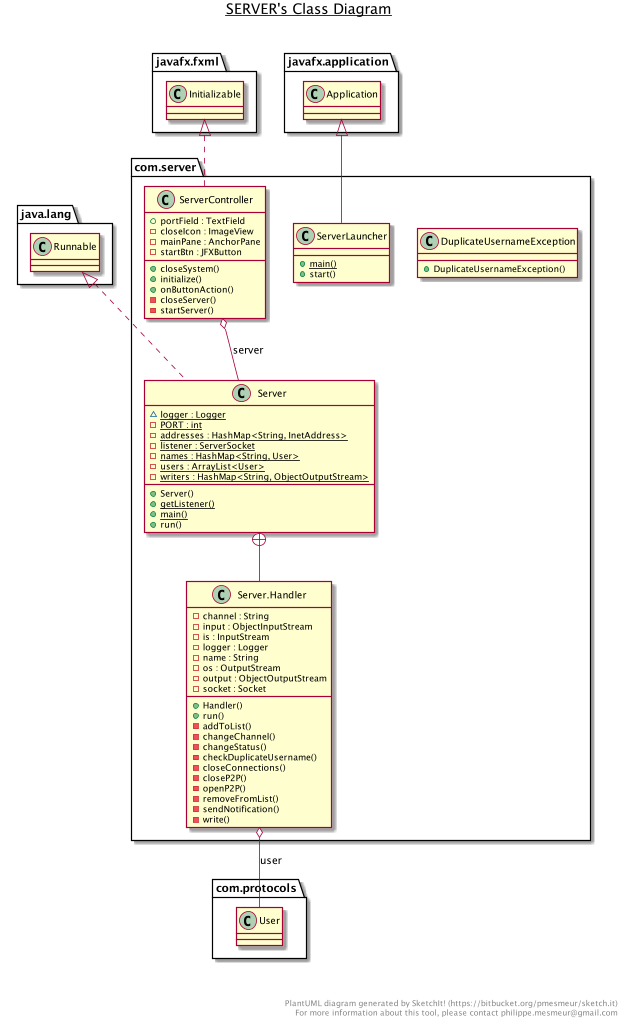

The diagram above was rendered by PlantUML. Its source (embedded in the PNG):
@startuml

title __SERVER's Class Diagram__\n

  namespace com.server {
    class com.server.DuplicateUsernameException {
        + DuplicateUsernameException()
    }
  }
  

  namespace com.server {
    class com.server.Server {
        {static} ~ logger : Logger
        {static} - PORT : int
        {static} - addresses : HashMap<String, InetAddress>
        {static} - listener : ServerSocket
        {static} - names : HashMap<String, User>
        {static} - users : ArrayList<User>
        {static} - writers : HashMap<String, ObjectOutputStream>
        + Server()
        {static} + getListener()
        {static} + main()
        + run()
    }
  }
  

  namespace com.server {
    class com.server.Server.Handler {
        - channel : String
        - input : ObjectInputStream
        - is : InputStream
        - logger : Logger
        - name : String
        - os : OutputStream
        - output : ObjectOutputStream
        - socket : Socket
        + Handler()
        + run()
        - addToList()
        - changeChannel()
        - changeStatus()
        - checkDuplicateUsername()
        - closeConnections()
        - closeP2P()
        - openP2P()
        - removeFromList()
        - sendNotification()
        - write()
    }
  }
  

  namespace com.server {
    class com.server.ServerController {
        + portField : TextField
        - closeIcon : ImageView
        - mainPane : AnchorPane
        - startBtn : JFXButton
        + closeSystem()
        + initialize()
        + onButtonAction()
        - closeServer()
        - startServer()
    }
  }
  

  namespace com.server {
    class com.server.ServerLauncher {
        {static} + main()
        + start()
    }
  }
  

  com.server.Server .up.|> java.lang.Runnable
  com.server.Server +-down- com.server.Server.Handler
  com.server.Server.Handler o-- com.protocols.User : user
  com.server.ServerController .up.|> javafx.fxml.Initializable
  com.server.ServerController o-- com.server.Server : server
  com.server.ServerLauncher -up-|> javafx.application.Application


right footer


PlantUML diagram generated by SketchIt! (https://bitbucket.org/pmesmeur/sketch.it)
For more information about this tool, please contact philippe.mesmeur@gmail.com
endfooter

@enduml